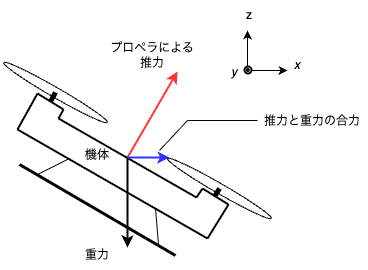

The diagram above was exported from draw.io. Its source (the exported page's mxGraphModel, read from the mxfile embedded in the PNG):
<mxGraphModel dx="367" dy="351" grid="1" gridSize="10" guides="1" tooltips="1" connect="1" arrows="1" fold="1" page="1" pageScale="1" pageWidth="827" pageHeight="1169" math="0" shadow="0">
  <root>
    <mxCell id="0" />
    <mxCell id="1" parent="0" />
    <mxCell id="24" value="" style="edgeStyle=none;orthogonalLoop=1;jettySize=auto;html=1;strokeWidth=2;strokeColor=#FF3333;" parent="1" edge="1">
      <mxGeometry width="80" relative="1" as="geometry">
        <mxPoint x="200" y="207" as="sourcePoint" />
        <mxPoint x="250" y="121" as="targetPoint" />
        <Array as="points" />
      </mxGeometry>
    </mxCell>
    <mxCell id="26" value="" style="ellipse;whiteSpace=wrap;html=1;rotation=30;" parent="1" vertex="1">
      <mxGeometry x="232" y="233" width="120" height="10" as="geometry" />
    </mxCell>
    <mxCell id="27" value="" style="ellipse;whiteSpace=wrap;html=1;rotation=30;" parent="1" vertex="1">
      <mxGeometry x="68" y="137" width="120" height="10" as="geometry" />
    </mxCell>
    <mxCell id="28" value="" style="edgeStyle=none;orthogonalLoop=1;jettySize=auto;html=1;endArrow=none;endFill=0;strokeWidth=2;" parent="1" edge="1">
      <mxGeometry width="80" relative="1" as="geometry">
        <mxPoint x="131" y="168" as="sourcePoint" />
        <mxPoint x="269" y="247" as="targetPoint" />
        <Array as="points" />
      </mxGeometry>
    </mxCell>
    <mxCell id="29" value="" style="edgeStyle=none;orthogonalLoop=1;jettySize=auto;html=1;endArrow=none;endFill=0;strokeWidth=2;" parent="1" edge="1">
      <mxGeometry width="80" relative="1" as="geometry">
        <mxPoint x="90" y="179" as="sourcePoint" />
        <mxPoint x="280" y="288" as="targetPoint" />
        <Array as="points" />
      </mxGeometry>
    </mxCell>
    <mxCell id="30" value="" style="edgeStyle=none;orthogonalLoop=1;jettySize=auto;html=1;endArrow=none;endFill=0;strokeWidth=2;" parent="1" edge="1">
      <mxGeometry width="80" relative="1" as="geometry">
        <mxPoint x="275" y="238" as="sourcePoint" />
        <mxPoint x="301" y="254" as="targetPoint" />
        <Array as="points" />
      </mxGeometry>
    </mxCell>
    <mxCell id="31" value="" style="edgeStyle=none;orthogonalLoop=1;jettySize=auto;html=1;endArrow=none;endFill=0;strokeWidth=2;" parent="1" edge="1">
      <mxGeometry width="80" relative="1" as="geometry">
        <mxPoint x="301" y="254" as="sourcePoint" />
        <mxPoint x="280" y="288" as="targetPoint" />
        <Array as="points" />
      </mxGeometry>
    </mxCell>
    <mxCell id="32" value="" style="edgeStyle=none;orthogonalLoop=1;jettySize=auto;html=1;endArrow=none;endFill=0;strokeWidth=2;" parent="1" edge="1">
      <mxGeometry width="80" relative="1" as="geometry">
        <mxPoint x="275" y="238" as="sourcePoint" />
        <mxPoint x="269" y="247" as="targetPoint" />
        <Array as="points" />
      </mxGeometry>
    </mxCell>
    <mxCell id="33" value="" style="edgeStyle=none;orthogonalLoop=1;jettySize=auto;html=1;endArrow=none;endFill=0;strokeWidth=2;" parent="1" edge="1">
      <mxGeometry width="80" relative="1" as="geometry">
        <mxPoint x="110" y="143" as="sourcePoint" />
        <mxPoint x="136" y="159" as="targetPoint" />
        <Array as="points" />
      </mxGeometry>
    </mxCell>
    <mxCell id="34" value="" style="edgeStyle=none;orthogonalLoop=1;jettySize=auto;html=1;endArrow=none;endFill=0;strokeWidth=2;" parent="1" edge="1">
      <mxGeometry width="80" relative="1" as="geometry">
        <mxPoint x="90" y="179" as="sourcePoint" />
        <mxPoint x="110" y="143" as="targetPoint" />
        <Array as="points" />
      </mxGeometry>
    </mxCell>
    <mxCell id="35" value="" style="edgeStyle=none;orthogonalLoop=1;jettySize=auto;html=1;endArrow=none;endFill=0;strokeWidth=2;" parent="1" edge="1">
      <mxGeometry width="80" relative="1" as="geometry">
        <mxPoint x="131" y="168" as="sourcePoint" />
        <mxPoint x="136" y="159" as="targetPoint" />
        <Array as="points" />
      </mxGeometry>
    </mxCell>
    <mxCell id="36" value="" style="endArrow=none;html=1;movable=1;resizable=1;rotatable=1;deletable=1;editable=1;locked=0;connectable=1;targetPerimeterSpacing=0;strokeWidth=5;" parent="1" edge="1">
      <mxGeometry width="50" height="50" relative="1" as="geometry">
        <mxPoint x="123" y="151" as="sourcePoint" />
        <mxPoint x="128" y="142" as="targetPoint" />
      </mxGeometry>
    </mxCell>
    <mxCell id="37" value="" style="endArrow=none;html=1;movable=1;resizable=1;rotatable=1;deletable=1;editable=1;locked=0;connectable=1;targetPerimeterSpacing=0;strokeWidth=5;" parent="1" edge="1">
      <mxGeometry width="50" height="50" relative="1" as="geometry">
        <mxPoint x="287" y="246" as="sourcePoint" />
        <mxPoint x="292" y="238" as="targetPoint" />
      </mxGeometry>
    </mxCell>
    <mxCell id="38" value="機体" style="text;strokeColor=none;align=center;fillColor=none;html=1;verticalAlign=middle;whiteSpace=wrap;rounded=0;rotation=0;" parent="1" vertex="1">
      <mxGeometry x="140" y="190" width="60" height="30" as="geometry" />
    </mxCell>
    <mxCell id="39" value="" style="edgeStyle=none;orthogonalLoop=1;jettySize=auto;html=1;endArrow=none;endFill=0;strokeWidth=3;" parent="1" edge="1">
      <mxGeometry width="80" relative="1" as="geometry">
        <mxPoint x="92" y="214" as="sourcePoint" />
        <mxPoint x="248" y="305" as="targetPoint" />
        <Array as="points" />
      </mxGeometry>
    </mxCell>
    <mxCell id="40" value="" style="edgeStyle=none;orthogonalLoop=1;jettySize=auto;html=1;endArrow=none;endFill=0;" parent="1" edge="1">
      <mxGeometry width="80" relative="1" as="geometry">
        <mxPoint x="110" y="224" as="sourcePoint" />
        <mxPoint x="142" y="208" as="targetPoint" />
        <Array as="points" />
      </mxGeometry>
    </mxCell>
    <mxCell id="41" value="" style="edgeStyle=none;orthogonalLoop=1;jettySize=auto;html=1;endArrow=none;endFill=0;" parent="1" edge="1">
      <mxGeometry width="80" relative="1" as="geometry">
        <mxPoint x="228" y="258" as="sourcePoint" />
        <mxPoint x="231" y="294" as="targetPoint" />
        <Array as="points" />
      </mxGeometry>
    </mxCell>
    <mxCell id="21" value="" style="edgeStyle=none;orthogonalLoop=1;jettySize=auto;html=1;strokeWidth=2;" parent="1" edge="1">
      <mxGeometry width="80" relative="1" as="geometry">
        <mxPoint x="200" y="208" as="sourcePoint" />
        <mxPoint x="200" y="297" as="targetPoint" />
        <Array as="points" />
      </mxGeometry>
    </mxCell>
    <mxCell id="44" value="重力" style="text;strokeColor=none;align=center;fillColor=none;html=1;verticalAlign=middle;whiteSpace=wrap;rounded=0;" parent="1" vertex="1">
      <mxGeometry x="140" y="290" width="60" height="30" as="geometry" />
    </mxCell>
    <mxCell id="45" value="プロペラによる推力" style="text;strokeColor=none;align=center;fillColor=none;html=1;verticalAlign=middle;whiteSpace=wrap;rounded=0;" parent="1" vertex="1">
      <mxGeometry x="180" y="90" width="90" height="30" as="geometry" />
    </mxCell>
    <mxCell id="46" value="" style="edgeStyle=none;orthogonalLoop=1;jettySize=auto;html=1;strokeWidth=2;strokeColor=#3333FF;" parent="1" edge="1">
      <mxGeometry width="80" relative="1" as="geometry">
        <mxPoint x="200" y="207" as="sourcePoint" />
        <mxPoint x="242" y="207" as="targetPoint" />
        <Array as="points" />
      </mxGeometry>
    </mxCell>
    <mxCell id="49" value="" style="endArrow=none;html=1;" parent="1" edge="1">
      <mxGeometry width="50" height="50" relative="1" as="geometry">
        <mxPoint x="232" y="200" as="sourcePoint" />
        <mxPoint x="260" y="170" as="targetPoint" />
      </mxGeometry>
    </mxCell>
    <mxCell id="50" value="" style="endArrow=none;html=1;" parent="1" edge="1">
      <mxGeometry width="50" height="50" relative="1" as="geometry">
        <mxPoint x="260" y="170" as="sourcePoint" />
        <mxPoint x="330" y="170" as="targetPoint" />
      </mxGeometry>
    </mxCell>
    <mxCell id="51" value="推力と重力の合力" style="text;strokeColor=none;align=center;fillColor=none;html=1;verticalAlign=middle;whiteSpace=wrap;rounded=0;" parent="1" vertex="1">
      <mxGeometry x="330" y="156" width="110" height="30" as="geometry" />
    </mxCell>
    <mxCell id="52" value="" style="edgeStyle=none;orthogonalLoop=1;jettySize=auto;html=1;" parent="1" edge="1">
      <mxGeometry width="80" relative="1" as="geometry">
        <mxPoint x="320" y="120" as="sourcePoint" />
        <mxPoint x="360" y="120" as="targetPoint" />
        <Array as="points" />
      </mxGeometry>
    </mxCell>
    <mxCell id="53" value="" style="edgeStyle=none;orthogonalLoop=1;jettySize=auto;html=1;" parent="1" edge="1">
      <mxGeometry width="80" relative="1" as="geometry">
        <mxPoint x="320" y="120" as="sourcePoint" />
        <mxPoint x="320" y="80" as="targetPoint" />
        <Array as="points" />
      </mxGeometry>
    </mxCell>
    <mxCell id="54" value="&lt;i&gt;x&lt;/i&gt;" style="text;strokeColor=none;align=center;fillColor=none;html=1;verticalAlign=middle;whiteSpace=wrap;rounded=0;" parent="1" vertex="1">
      <mxGeometry x="340" y="100" width="60" height="30" as="geometry" />
    </mxCell>
    <mxCell id="55" value="z" style="text;strokeColor=none;align=center;fillColor=none;html=1;verticalAlign=middle;whiteSpace=wrap;rounded=0;" parent="1" vertex="1">
      <mxGeometry x="292" y="50" width="60" height="30" as="geometry" />
    </mxCell>
    <mxCell id="57" value="&lt;i&gt;y&lt;/i&gt;" style="text;strokeColor=none;align=center;fillColor=none;html=1;verticalAlign=middle;whiteSpace=wrap;rounded=0;" parent="1" vertex="1">
      <mxGeometry x="297" y="107" width="20" height="30" as="geometry" />
    </mxCell>
    <mxCell id="61" value="" style="ellipse;whiteSpace=wrap;html=1;aspect=fixed;strokeWidth=2;" parent="1" vertex="1">
      <mxGeometry x="317" y="116" width="7" height="7" as="geometry" />
    </mxCell>
    <mxCell id="62" value="" style="shape=waypoint;sketch=0;fillStyle=solid;size=6;pointerEvents=1;points=[];fillColor=none;resizable=0;rotatable=0;perimeter=centerPerimeter;snapToPoint=1;strokeWidth=0;strokeColor=default;" vertex="1" parent="1">
      <mxGeometry x="310.3" y="109.5" width="20" height="20" as="geometry" />
    </mxCell>
  </root>
</mxGraphModel>